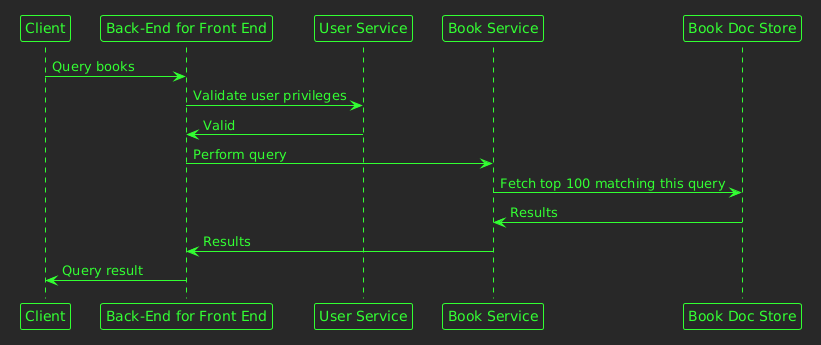

The diagram above was rendered by PlantUML. Its source (embedded in the PNG):
@startuml
!theme crt-green
participant "Client" as client
participant "Back-End for Front End" as bff
participant "User Service" as auth
participant "Book Service" as books
participant "Book Doc Store" as store
client -> bff : Query books
bff -> auth : Validate user privileges
auth -> bff : Valid
bff -> books : Perform query
books -> store : Fetch top 100 matching this query
store -> books : Results
books -> bff : Results
bff -> client : Query result
@enduml